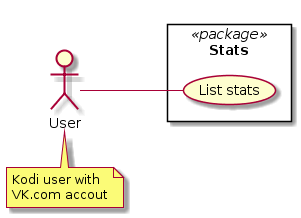

The diagram above was rendered by PlantUML. Its source (embedded in the PNG):
@startuml
left to right direction

actor "User" as user
note "Kodi user with\nVK.com accout" as n
    user . n

rectangle "Stats" <<package>> {
    user -- (List stats)
}
@enduml